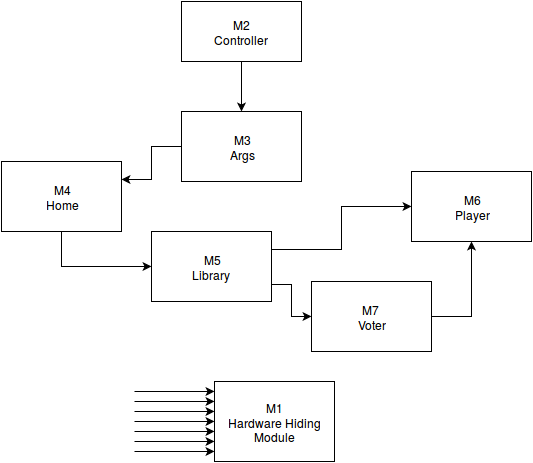

The diagram above was exported from draw.io. Its source (the exported page's mxGraphModel, read from the mxfile embedded in the PNG):
<mxGraphModel dx="1428" dy="727" grid="1" gridSize="10" guides="1" tooltips="1" connect="1" arrows="1" fold="1" page="1" pageScale="1" pageWidth="826" pageHeight="1169" math="0" shadow="0">
  <root>
    <mxCell id="0" />
    <mxCell id="1" parent="0" />
    <mxCell id="357144d6d4a4c784-1" value="M1&lt;div&gt;Hardware Hiding Module&lt;/div&gt;" style="whiteSpace=wrap;html=1;" vertex="1" parent="1">
      <mxGeometry x="393" y="380" width="120" height="80" as="geometry" />
    </mxCell>
    <mxCell id="5bff7a9cc80105cd-1" style="edgeStyle=orthogonalEdgeStyle;rounded=0;html=1;exitX=0.5;exitY=1;entryX=0.5;entryY=0;jettySize=auto;orthogonalLoop=1;" edge="1" parent="1" source="357144d6d4a4c784-3" target="504fe25124cd55a0-1">
      <mxGeometry relative="1" as="geometry" />
    </mxCell>
    <mxCell id="357144d6d4a4c784-3" value="M2&lt;div&gt;Controller&lt;br&gt;&lt;/div&gt;" style="whiteSpace=wrap;html=1;" vertex="1" parent="1">
      <mxGeometry x="360" width="120" height="60" as="geometry" />
    </mxCell>
    <mxCell id="504fe25124cd55a0-1" value="M3&lt;div&gt;Args&lt;/div&gt;" style="whiteSpace=wrap;html=1;" vertex="1" parent="1">
      <mxGeometry x="360" y="110" width="120" height="70" as="geometry" />
    </mxCell>
    <mxCell id="504fe25124cd55a0-2" value="M5&lt;div&gt;Library&amp;nbsp;&lt;/div&gt;" style="whiteSpace=wrap;html=1;" vertex="1" parent="1">
      <mxGeometry x="330" y="230" width="120" height="70" as="geometry" />
    </mxCell>
    <mxCell id="504fe25124cd55a0-3" value="M4&lt;div&gt;Home&lt;/div&gt;" style="whiteSpace=wrap;html=1;" vertex="1" parent="1">
      <mxGeometry x="180" y="160" width="120" height="70" as="geometry" />
    </mxCell>
    <mxCell id="504fe25124cd55a0-4" value="M6&lt;div&gt;Player&lt;/div&gt;" style="whiteSpace=wrap;html=1;" vertex="1" parent="1">
      <mxGeometry x="590" y="170" width="120" height="70" as="geometry" />
    </mxCell>
    <mxCell id="504fe25124cd55a0-8" value="M7&amp;nbsp;&lt;div&gt;Voter&lt;/div&gt;" style="whiteSpace=wrap;html=1;" vertex="1" parent="1">
      <mxGeometry x="490" y="280" width="120" height="70" as="geometry" />
    </mxCell>
    <mxCell id="504fe25124cd55a0-23" value="" style="endArrow=classic;html=1;entryX=0;entryY=0.25;" edge="1" parent="1">
      <mxGeometry x="313" y="410" width="50" height="50" as="geometry">
        <mxPoint x="313" y="410" as="sourcePoint" />
        <mxPoint x="393" y="410" as="targetPoint" />
      </mxGeometry>
    </mxCell>
    <mxCell id="504fe25124cd55a0-24" value="" style="endArrow=classic;html=1;entryX=0;entryY=0.25;" edge="1" parent="1">
      <mxGeometry x="313" y="420" width="50" height="50" as="geometry">
        <mxPoint x="313" y="420" as="sourcePoint" />
        <mxPoint x="393" y="420" as="targetPoint" />
      </mxGeometry>
    </mxCell>
    <mxCell id="504fe25124cd55a0-25" value="" style="endArrow=classic;html=1;entryX=0;entryY=0.25;" edge="1" parent="1">
      <mxGeometry x="313" y="430" width="50" height="50" as="geometry">
        <mxPoint x="313" y="430" as="sourcePoint" />
        <mxPoint x="393" y="430" as="targetPoint" />
      </mxGeometry>
    </mxCell>
    <mxCell id="504fe25124cd55a0-26" value="" style="endArrow=classic;html=1;entryX=0;entryY=0.25;" edge="1" parent="1">
      <mxGeometry x="313" y="440" width="50" height="50" as="geometry">
        <mxPoint x="313" y="440" as="sourcePoint" />
        <mxPoint x="393" y="440" as="targetPoint" />
      </mxGeometry>
    </mxCell>
    <mxCell id="504fe25124cd55a0-27" value="" style="endArrow=classic;html=1;entryX=0;entryY=0.25;" edge="1" parent="1">
      <mxGeometry x="313" y="390" width="50" height="50" as="geometry">
        <mxPoint x="313" y="390" as="sourcePoint" />
        <mxPoint x="393" y="390" as="targetPoint" />
      </mxGeometry>
    </mxCell>
    <mxCell id="504fe25124cd55a0-28" value="" style="endArrow=classic;html=1;entryX=0;entryY=0.25;" edge="1" parent="1">
      <mxGeometry x="313" y="450" width="50" height="50" as="geometry">
        <mxPoint x="313" y="450" as="sourcePoint" />
        <mxPoint x="393" y="450" as="targetPoint" />
      </mxGeometry>
    </mxCell>
    <mxCell id="504fe25124cd55a0-30" value="" style="endArrow=classic;html=1;entryX=0;entryY=0.25;" edge="1" parent="1">
      <mxGeometry x="313" y="400" width="50" height="50" as="geometry">
        <mxPoint x="313" y="400" as="sourcePoint" />
        <mxPoint x="393" y="400" as="targetPoint" />
      </mxGeometry>
    </mxCell>
    <mxCell id="15705da752feaa5a-5" style="edgeStyle=orthogonalEdgeStyle;rounded=0;html=1;exitX=0.25;exitY=0;entryX=0.25;entryY=0;jettySize=auto;orthogonalLoop=1;" edge="1" parent="1" source="504fe25124cd55a0-8" target="504fe25124cd55a0-8">
      <mxGeometry relative="1" as="geometry" />
    </mxCell>
    <mxCell id="15705da752feaa5a-7" style="edgeStyle=orthogonalEdgeStyle;rounded=0;html=1;exitX=0;exitY=0.5;entryX=1;entryY=0.25;jettySize=auto;orthogonalLoop=1;" edge="1" parent="1" source="504fe25124cd55a0-1" target="504fe25124cd55a0-3">
      <mxGeometry relative="1" as="geometry" />
    </mxCell>
    <mxCell id="15705da752feaa5a-9" style="edgeStyle=orthogonalEdgeStyle;rounded=0;html=1;exitX=0.5;exitY=1;jettySize=auto;orthogonalLoop=1;" edge="1" parent="1" source="504fe25124cd55a0-3" target="504fe25124cd55a0-2">
      <mxGeometry relative="1" as="geometry" />
    </mxCell>
    <mxCell id="15705da752feaa5a-10" style="edgeStyle=orthogonalEdgeStyle;rounded=0;html=1;exitX=1;exitY=0.25;entryX=0;entryY=0.5;jettySize=auto;orthogonalLoop=1;" edge="1" parent="1" source="504fe25124cd55a0-2" target="504fe25124cd55a0-4">
      <mxGeometry relative="1" as="geometry" />
    </mxCell>
    <mxCell id="15705da752feaa5a-11" style="edgeStyle=orthogonalEdgeStyle;rounded=0;html=1;exitX=1;exitY=0.75;entryX=0;entryY=0.5;jettySize=auto;orthogonalLoop=1;" edge="1" parent="1" source="504fe25124cd55a0-2" target="504fe25124cd55a0-8">
      <mxGeometry relative="1" as="geometry" />
    </mxCell>
    <mxCell id="15705da752feaa5a-12" style="edgeStyle=orthogonalEdgeStyle;rounded=0;html=1;exitX=1;exitY=0.5;entryX=0.5;entryY=1;jettySize=auto;orthogonalLoop=1;" edge="1" parent="1" source="504fe25124cd55a0-8" target="504fe25124cd55a0-4">
      <mxGeometry relative="1" as="geometry" />
    </mxCell>
  </root>
</mxGraphModel>